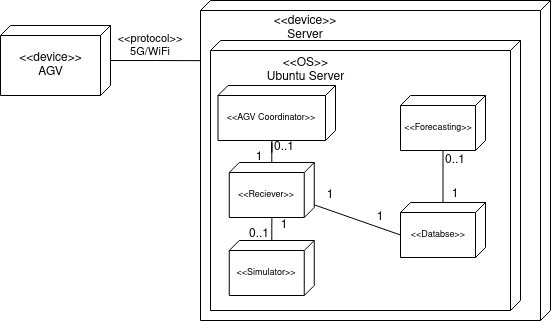

The diagram above was exported from draw.io. Its source (the exported page's mxGraphModel, read from the mxfile embedded in the PNG):
<mxGraphModel dx="1430" dy="793" grid="1" gridSize="10" guides="1" tooltips="1" connect="1" arrows="1" fold="1" page="1" pageScale="1" pageWidth="850" pageHeight="1100" math="0" shadow="0">
  <root>
    <mxCell id="0" />
    <mxCell id="1" parent="0" />
    <mxCell id="2" value="" style="edgeStyle=orthogonalEdgeStyle;rounded=0;orthogonalLoop=1;jettySize=auto;html=1;entryX=0.188;entryY=0.998;entryDx=0;entryDy=0;entryPerimeter=0;endArrow=none;endFill=0;" edge="1" source="3" target="4" parent="1">
      <mxGeometry relative="1" as="geometry" />
    </mxCell>
    <mxCell id="3" value="" style="verticalAlign=top;align=left;spacingTop=8;spacingLeft=2;spacingRight=12;shape=cube;size=10;direction=south;fontStyle=4;html=1;whiteSpace=wrap;" vertex="1" parent="1">
      <mxGeometry x="450" y="195" width="110" height="70" as="geometry" />
    </mxCell>
    <mxCell id="4" value="" style="verticalAlign=top;align=left;spacingTop=8;spacingLeft=2;spacingRight=12;shape=cube;size=10;direction=south;fontStyle=4;html=1;whiteSpace=wrap;" vertex="1" parent="1">
      <mxGeometry x="650" y="170" width="350" height="320" as="geometry" />
    </mxCell>
    <mxCell id="5" value="&amp;lt;&amp;lt;device&amp;gt;&amp;gt;&lt;br&gt;&lt;div&gt;AGV&lt;/div&gt;" style="text;html=1;align=center;verticalAlign=middle;resizable=0;points=[];autosize=1;strokeColor=none;fillColor=none;" vertex="1" parent="1">
      <mxGeometry x="455" y="215" width="90" height="40" as="geometry" />
    </mxCell>
    <mxCell id="6" value="&amp;lt;&amp;lt;device&amp;gt;&amp;gt;&lt;br&gt;Server" style="text;html=1;strokeColor=none;fillColor=none;align=center;verticalAlign=middle;whiteSpace=wrap;rounded=0;" vertex="1" parent="1">
      <mxGeometry x="725" y="183" width="60" height="30" as="geometry" />
    </mxCell>
    <mxCell id="7" value="" style="verticalAlign=top;align=left;spacingTop=8;spacingLeft=2;spacingRight=12;shape=cube;size=10;direction=south;fontStyle=4;html=1;whiteSpace=wrap;" vertex="1" parent="1">
      <mxGeometry x="660" y="210" width="310" height="270" as="geometry" />
    </mxCell>
    <mxCell id="8" value="&amp;lt;&amp;lt;OS&amp;gt;&amp;gt;&lt;br&gt;Ubuntu Server" style="text;html=1;strokeColor=none;fillColor=none;align=center;verticalAlign=middle;whiteSpace=wrap;rounded=0;" vertex="1" parent="1">
      <mxGeometry x="712.5" y="225" width="85" height="30" as="geometry" />
    </mxCell>
    <mxCell id="9" style="edgeStyle=orthogonalEdgeStyle;rounded=0;orthogonalLoop=1;jettySize=auto;html=1;entryX=0.977;entryY=0.498;entryDx=0;entryDy=0;entryPerimeter=0;endArrow=none;endFill=0;" edge="1" source="10" target="15" parent="1">
      <mxGeometry relative="1" as="geometry" />
    </mxCell>
    <mxCell id="10" value="" style="verticalAlign=top;align=left;spacingTop=8;spacingLeft=2;spacingRight=12;shape=cube;size=10;direction=south;fontStyle=4;html=1;whiteSpace=wrap;" vertex="1" parent="1">
      <mxGeometry x="678.75" y="410" width="85" height="55" as="geometry" />
    </mxCell>
    <mxCell id="11" value="" style="edgeStyle=orthogonalEdgeStyle;rounded=0;orthogonalLoop=1;jettySize=auto;html=1;entryX=0.985;entryY=0.5;entryDx=0;entryDy=0;entryPerimeter=0;endArrow=none;endFill=0;" edge="1" source="12" target="16" parent="1">
      <mxGeometry relative="1" as="geometry" />
    </mxCell>
    <mxCell id="12" value="" style="verticalAlign=top;align=left;spacingTop=8;spacingLeft=2;spacingRight=12;shape=cube;size=10;direction=south;fontStyle=4;html=1;whiteSpace=wrap;" vertex="1" parent="1">
      <mxGeometry x="850" y="372" width="85" height="55" as="geometry" />
    </mxCell>
    <mxCell id="13" value="" style="edgeStyle=orthogonalEdgeStyle;rounded=0;orthogonalLoop=1;jettySize=auto;html=1;endArrow=none;endFill=0;" edge="1" source="15" target="22" parent="1">
      <mxGeometry relative="1" as="geometry" />
    </mxCell>
    <mxCell id="14" style="rounded=0;orthogonalLoop=1;jettySize=auto;html=1;entryX=0;entryY=0;entryDx=32.5;entryDy=85;entryPerimeter=0;endArrow=none;endFill=0;" edge="1" source="15" target="12" parent="1">
      <mxGeometry relative="1" as="geometry" />
    </mxCell>
    <mxCell id="15" value="" style="verticalAlign=top;align=left;spacingTop=8;spacingLeft=2;spacingRight=12;shape=cube;size=10;direction=south;fontStyle=4;html=1;whiteSpace=wrap;" vertex="1" parent="1">
      <mxGeometry x="678.75" y="332" width="85" height="55" as="geometry" />
    </mxCell>
    <mxCell id="16" value="" style="verticalAlign=top;align=left;spacingTop=8;spacingLeft=2;spacingRight=12;shape=cube;size=10;direction=south;fontStyle=4;html=1;whiteSpace=wrap;" vertex="1" parent="1">
      <mxGeometry x="850" y="265" width="85" height="55" as="geometry" />
    </mxCell>
    <mxCell id="17" value="&amp;lt;&amp;lt;Simulator&amp;gt;&amp;gt;" style="text;html=1;strokeColor=none;fillColor=none;align=center;verticalAlign=middle;whiteSpace=wrap;rounded=0;fontSize=9;" vertex="1" parent="1">
      <mxGeometry x="685.75" y="427" width="60" height="30" as="geometry" />
    </mxCell>
    <mxCell id="18" value="&amp;lt;&amp;lt;Databse&amp;gt;&amp;gt;" style="text;html=1;strokeColor=none;fillColor=none;align=center;verticalAlign=middle;whiteSpace=wrap;rounded=0;fontSize=9;" vertex="1" parent="1">
      <mxGeometry x="858" y="389" width="60" height="30" as="geometry" />
    </mxCell>
    <mxCell id="19" value="&amp;lt;&amp;lt;Reciever&amp;gt;&amp;gt;" style="text;html=1;strokeColor=none;fillColor=none;align=center;verticalAlign=middle;whiteSpace=wrap;rounded=0;fontSize=9;" vertex="1" parent="1">
      <mxGeometry x="685.75" y="349" width="60" height="30" as="geometry" />
    </mxCell>
    <mxCell id="20" value="&amp;lt;&amp;lt;Forecasting&amp;gt;&amp;gt;" style="text;html=1;strokeColor=none;fillColor=none;align=center;verticalAlign=middle;whiteSpace=wrap;rounded=0;fontSize=9;" vertex="1" parent="1">
      <mxGeometry x="858" y="282" width="60" height="30" as="geometry" />
    </mxCell>
    <mxCell id="21" value="" style="verticalAlign=top;align=left;spacingTop=8;spacingLeft=2;spacingRight=12;shape=cube;size=10;direction=south;fontStyle=4;html=1;whiteSpace=wrap;" vertex="1" parent="1">
      <mxGeometry x="667.5" y="255" width="117.5" height="55" as="geometry" />
    </mxCell>
    <mxCell id="22" value="&amp;lt;&amp;lt;AGV Coordinator&amp;gt;&amp;gt;" style="text;html=1;strokeColor=none;fillColor=none;align=center;verticalAlign=middle;whiteSpace=wrap;rounded=0;fontSize=9;" vertex="1" parent="1">
      <mxGeometry x="671.25" y="272" width="100" height="30" as="geometry" />
    </mxCell>
    <mxCell id="23" value="0..1" style="text;html=1;strokeColor=none;fillColor=none;align=center;verticalAlign=middle;whiteSpace=wrap;rounded=0;" vertex="1" parent="1">
      <mxGeometry x="678.75" y="389" width="60" height="30" as="geometry" />
    </mxCell>
    <mxCell id="24" value="1" style="text;html=1;strokeColor=none;fillColor=none;align=center;verticalAlign=middle;whiteSpace=wrap;rounded=0;" vertex="1" parent="1">
      <mxGeometry x="703.75" y="380" width="60" height="30" as="geometry" />
    </mxCell>
    <mxCell id="25" value="1" style="text;html=1;strokeColor=none;fillColor=none;align=center;verticalAlign=middle;whiteSpace=wrap;rounded=0;" vertex="1" parent="1">
      <mxGeometry x="679" y="312" width="60" height="30" as="geometry" />
    </mxCell>
    <mxCell id="26" value="0..1" style="text;html=1;strokeColor=none;fillColor=none;align=center;verticalAlign=middle;whiteSpace=wrap;rounded=0;" vertex="1" parent="1">
      <mxGeometry x="703.75" y="302" width="60" height="30" as="geometry" />
    </mxCell>
    <mxCell id="27" value="1" style="text;html=1;strokeColor=none;fillColor=none;align=center;verticalAlign=middle;whiteSpace=wrap;rounded=0;" vertex="1" parent="1">
      <mxGeometry x="750" y="350" width="60" height="30" as="geometry" />
    </mxCell>
    <mxCell id="28" value="1" style="text;html=1;strokeColor=none;fillColor=none;align=center;verticalAlign=middle;whiteSpace=wrap;rounded=0;" vertex="1" parent="1">
      <mxGeometry x="800" y="372" width="60" height="30" as="geometry" />
    </mxCell>
    <mxCell id="29" value="0..1" style="text;html=1;strokeColor=none;fillColor=none;align=center;verticalAlign=middle;whiteSpace=wrap;rounded=0;" vertex="1" parent="1">
      <mxGeometry x="875" y="315" width="60" height="30" as="geometry" />
    </mxCell>
    <mxCell id="30" value="1" style="text;html=1;strokeColor=none;fillColor=none;align=center;verticalAlign=middle;whiteSpace=wrap;rounded=0;" vertex="1" parent="1">
      <mxGeometry x="875" y="349" width="60" height="30" as="geometry" />
    </mxCell>
    <mxCell id="31" value="&amp;lt;&amp;lt;protocol&amp;gt;&amp;gt;&lt;br style=&quot;font-size: 11px;&quot;&gt;5G/WiFi" style="text;html=1;strokeColor=none;fillColor=none;align=center;verticalAlign=middle;whiteSpace=wrap;rounded=0;fontSize=11;" vertex="1" parent="1">
      <mxGeometry x="570" y="200" width="60" height="30" as="geometry" />
    </mxCell>
  </root>
</mxGraphModel>